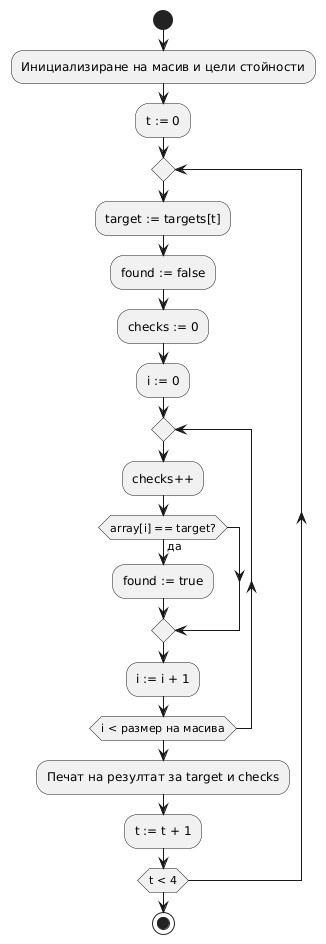

The diagram above was rendered by PlantUML. Its source (embedded in the PNG):
@startuml
start
:Инициализиране на масив и цели стойности;
:t := 0;
repeat
  :target := targets[t];
  :found := false;
  :checks := 0;
  :i := 0;
  repeat
    :checks++;
    if (array[i] == target?) then (да)
      :found := true;
    endif
    :i := i + 1;
  repeat while (i < размер на масива)
  :Печат на резултат за target и checks;
  :t := t + 1;
repeat while (t < 4)
stop
@enduml